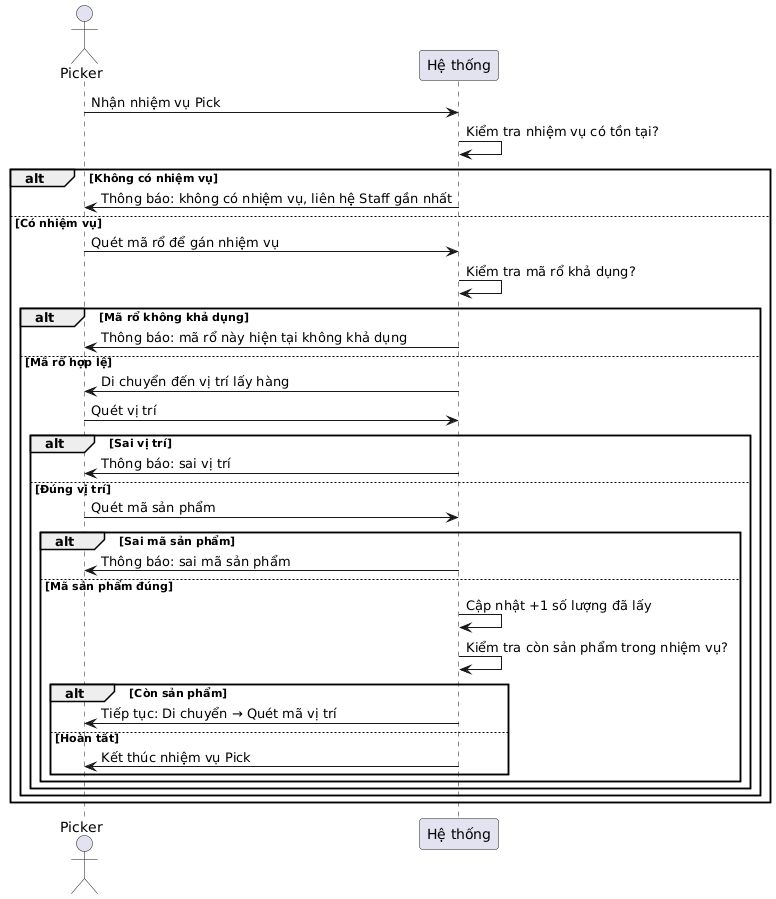

The diagram above was rendered by PlantUML. Its source (embedded in the PNG):
@startuml
actor Picker
participant "Hệ thống" as System

Picker -> System : Nhận nhiệm vụ Pick
System -> System : Kiểm tra nhiệm vụ có tồn tại?
alt Không có nhiệm vụ
    System -> Picker : Thông báo: không có nhiệm vụ, liên hệ Staff gần nhất
else Có nhiệm vụ
    Picker -> System : Quét mã rổ để gán nhiệm vụ
    System -> System : Kiểm tra mã rổ khả dụng?
    alt Mã rổ không khả dụng
        System -> Picker : Thông báo: mã rổ này hiện tại không khả dụng
    else Mã rổ hợp lệ
        System -> Picker : Di chuyển đến vị trí lấy hàng
        Picker -> System : Quét vị trí
        alt Sai vị trí
            System -> Picker : Thông báo: sai vị trí
        else Đúng vị trí
            Picker -> System : Quét mã sản phẩm
            alt Sai mã sản phẩm
                System -> Picker : Thông báo: sai mã sản phẩm
            else Mã sản phẩm đúng
                System -> System : Cập nhật +1 số lượng đã lấy
                System -> System : Kiểm tra còn sản phẩm trong nhiệm vụ?
                alt Còn sản phẩm
                    System -> Picker : Tiếp tục: Di chuyển → Quét mã vị trí
                else Hoàn tất
                    System -> Picker : Kết thúc nhiệm vụ Pick
                end
            end
        end
    end
end
@enduml